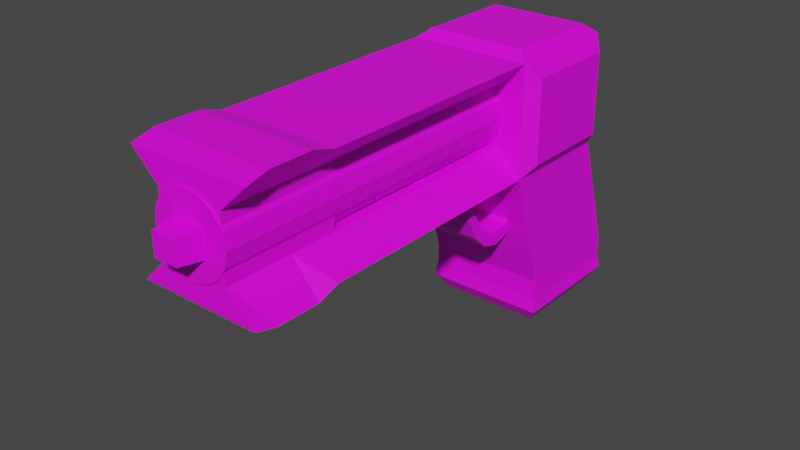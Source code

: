 # Source: SeedGun.blend  (saved by Blender 2.83.18; exported with 4.5.12 LTS)
import bpy
from mathutils import Matrix  # noqa: F401  (used for matrix-valued properties, if any)

bpy.ops.wm.read_factory_settings(use_empty=True)
scene = bpy.context.scene
scene.name = 'Scene'

# ---- collections
col_collection = bpy.data.collections.new('Collection'); scene.collection.children.link(col_collection)

# ---- images (referenced by path relative to the original .blend; pixels are not part of the script)
import os
ASSET_DIR = os.environ.get("B2B_ASSET_DIR", "")  # directory of the original .blend (textures are referenced by path, not embedded)
HERE = os.path.dirname(os.path.abspath(__file__))  # packed textures are extracted next to this script under _unpacked/

def load_image(name, relpath, width, height, colorspace="sRGB"):
    """Load a texture the original file referenced (path relative to the .blend, or extracted next to this script)."""
    p = next((c for c in (os.path.join(HERE, relpath), os.path.join(ASSET_DIR, relpath)) if relpath and os.path.exists(c)), "")
    if p:
        img = bpy.data.images.load(p, check_existing=True)
        img.name = name
    else:  # same state as the original file: an image datablock whose file is absent (Cycles renders it pink)
        img = bpy.data.images.new(name, width, height)
        img.source = "FILE"
        img.filepath = "//" + (relpath or name)
    img.colorspace_settings.name = colorspace
    return img
img_moregradients_png = load_image('MoreGradients.png', 'MoreGradients.png', 1024, 1024, 'sRGB')

# ---- materials (node trees are filled in below, after node groups)
mat_material_009 = bpy.data.materials.new('Material.009')
mat_material_009.use_transparent_shadow = False
mat_material_001 = bpy.data.materials.new('Material.001')
mat_material_001.use_transparent_shadow = False
mat_material_010 = bpy.data.materials.new('Material.010')
mat_material_010.use_transparent_shadow = False
mat_material_011 = bpy.data.materials.new('Material.011')
mat_material_011.use_transparent_shadow = False

# ---- material node trees
mat_material_009.use_nodes = True; mat_material_009.node_tree.nodes.clear()
_N = mat_material_009.node_tree.nodes; _L = mat_material_009.node_tree.links
n0 = _N.new('ShaderNodeBsdfPrincipled'); n0.name = 'Principled BSDF'; n0.location = (10, 300)
n0.distribution = 'GGX'
n0.subsurface_method = 'BURLEY'
n0.inputs[3].default_value = 1.45
n0.inputs[27].default_value = (0.0, 0.0, 0.0, 1.0)
n0.inputs[28].default_value = 1.0
n1 = _N.new('ShaderNodeOutputMaterial'); n1.name = 'Material Output'; n1.location = (300, 300)
n2 = _N.new('ShaderNodeTexImage'); n2.name = 'Image Texture'; n2.location = (-280, 280)
n2.image = img_moregradients_png
_L.new(n0.outputs[0], n1.inputs[0])
_L.new(n2.outputs[0], n0.inputs[0])
n1.is_active_output = True
mat_material_001.use_nodes = True; mat_material_001.node_tree.nodes.clear()
_N = mat_material_001.node_tree.nodes; _L = mat_material_001.node_tree.links
n0 = _N.new('ShaderNodeBsdfPrincipled'); n0.name = 'Principled BSDF'; n0.location = (10, 300)
n0.distribution = 'GGX'
n0.subsurface_method = 'BURLEY'
n0.inputs[3].default_value = 1.45
n0.inputs[27].default_value = (0.0, 0.0, 0.0, 1.0)
n0.inputs[28].default_value = 1.0
n1 = _N.new('ShaderNodeOutputMaterial'); n1.name = 'Material Output'; n1.location = (300, 300)
n2 = _N.new('ShaderNodeTexImage'); n2.name = 'Image Texture'; n2.location = (-280, 280)
n2.image = img_moregradients_png
_L.new(n0.outputs[0], n1.inputs[0])
_L.new(n2.outputs[0], n0.inputs[0])
n1.is_active_output = True
mat_material_010.use_nodes = True; mat_material_010.node_tree.nodes.clear()
_N = mat_material_010.node_tree.nodes; _L = mat_material_010.node_tree.links
n0 = _N.new('ShaderNodeBsdfPrincipled'); n0.name = 'Principled BSDF'; n0.location = (10, 300)
n0.distribution = 'GGX'
n0.subsurface_method = 'BURLEY'
n0.inputs[3].default_value = 1.45
n0.inputs[27].default_value = (0.0, 0.0, 0.0, 1.0)
n0.inputs[28].default_value = 1.0
n1 = _N.new('ShaderNodeOutputMaterial'); n1.name = 'Material Output'; n1.location = (300, 300)
n2 = _N.new('ShaderNodeTexImage'); n2.name = 'Image Texture'; n2.location = (-280, 280)
n2.image = img_moregradients_png
_L.new(n0.outputs[0], n1.inputs[0])
_L.new(n2.outputs[0], n0.inputs[0])
n1.is_active_output = True
mat_material_011.use_nodes = True; mat_material_011.node_tree.nodes.clear()
_N = mat_material_011.node_tree.nodes; _L = mat_material_011.node_tree.links
n0 = _N.new('ShaderNodeBsdfPrincipled'); n0.name = 'Principled BSDF'; n0.location = (10, 300)
n0.distribution = 'GGX'
n0.subsurface_method = 'BURLEY'
n0.inputs[3].default_value = 1.45
n0.inputs[27].default_value = (0.0, 0.0, 0.0, 1.0)
n0.inputs[28].default_value = 1.0
n1 = _N.new('ShaderNodeOutputMaterial'); n1.name = 'Material Output'; n1.location = (300, 300)
n2 = _N.new('ShaderNodeTexImage'); n2.name = 'Image Texture'; n2.location = (-280, 280)
n2.image = img_moregradients_png
_L.new(n0.outputs[0], n1.inputs[0])
_L.new(n2.outputs[0], n0.inputs[0])
n1.is_active_output = True

# ---- world
world_world = bpy.data.worlds.new('World'); scene.world = world_world
world_world.use_nodes = True; world_world.node_tree.nodes.clear()
_N = world_world.node_tree.nodes; _L = world_world.node_tree.links
n0 = _N.new('ShaderNodeOutputWorld'); n0.name = 'World Output'; n0.location = (300, 300)
n1 = _N.new('ShaderNodeBackground'); n1.name = 'Background'; n1.location = (10, 300)
n1.inputs[0].default_value = (0.05088, 0.05088, 0.05088, 1.0)
_L.new(n1.outputs[0], n0.inputs[0])
n0.is_active_output = True
world_world.color = (0.05088, 0.05088, 0.05088)
world_world.use_sun_shadow = False
world_world.sun_shadow_jitter_overblur = 0.0

# ---- meshes
me_cylinder_008 = bpy.data.meshes.new('Cylinder.008')
me_cylinder_008.from_pydata([(0.2121, -0.2121, -0.075), (0.2121, -0.2121, 0.075), (0.1148, -0.2772, -0.075), (0.1148, -0.2772, 0.075), (4.53e-08, -0.3, -0.075), (4.53e-08, -0.3, 0.075), (-0.1148, -0.2772, -0.075), (-0.1148, -0.2772, 0.075), (-0.2121, -0.2121, -0.075), (-0.2121, -0.2121, 0.075), (-0.2772, -0.1148, -0.075), (-0.2772, -0.1148, 0.075), (-0.3, 3.577e-09, -0.075), (-0.3, 3.577e-09, 0.075), (-0.2772, 0.1148, -0.075), (-0.2772, 0.1148, 0.075), (0.0939, 0.1565, 0.0), (0.1706, -0.1706, -0.075), (0.1706, -0.1706, 0.075), (0.09234, -0.2229, -0.075), (0.09234, -0.2229, 0.075), (3.644e-08, -0.2413, -0.075), (3.644e-08, -0.2413, 0.075), (-0.09234, -0.2229, -0.075), (-0.09234, -0.2229, 0.075), (-0.1706, -0.1706, -0.075), (-0.1706, -0.1706, 0.075), (-0.2229, -0.09234, -0.075), (-0.2229, -0.09234, 0.075), (-0.2413, 2.236e-09, -0.075), (-0.2413, 3.519e-09, 0.075), (-0.2229, 0.09234, -0.075), (-0.2229, 0.09234, 0.075), (0.2591, -0.6258, -0.1264), (0.2629, -0.5324, -0.1264), (1.044, -0.6258, -0.1264), (1.048, -0.5324, -0.1264), (0.2591, -0.6258, 0.1195), (0.2629, -0.5324, 0.1195), (1.044, -0.6258, 0.1195), (1.048, -0.5324, 0.1195), (0.2427, -0.6904, -0.1316), (1.061, -0.6904, -0.1316), (0.2427, -0.6904, 0.1246), (1.061, -0.6904, 0.1246), (0.3148, -0.7657, -0.109), (0.9885, -0.7657, -0.109), (0.3148, -0.7657, 0.102), (0.9885, -0.7657, 0.102), (0.004594, 0.038, -0.1264), (0.7898, 0.038, -0.1264), (0.004594, 0.038, 0.1195), (0.7898, 0.038, 0.1195), (0.004594, 0.5519, -0.1264), (0.7898, 0.5519, -0.1264), (0.004594, 0.5519, 0.1195), (0.7898, 0.5519, 0.1195), (0.8809, 0.1178, -0.08825), (0.8809, 0.1178, 0.08133), (0.8809, 0.4721, -0.08825), (0.8809, 0.4721, 0.08133), (0.07491, 0.5922, -0.1044), (0.7194, 0.5922, -0.1044), (0.07491, 0.5922, 0.09748), (0.7194, 0.5922, 0.09748), (0.004594, 0.1543, -0.07079), (0.004594, 0.1543, 0.06386), (0.004594, 0.4356, -0.07079), (0.004594, 0.4356, 0.06386), (0.004594, 0.5519, -0.1264), (0.004594, 0.5519, 0.1195), (0.004594, 0.4356, -0.07079), (0.004594, 0.4356, 0.06386), (-1.401, 0.038, -0.1264), (-1.401, 0.038, 0.1195), (-1.401, 0.1543, -0.07079), (-1.401, 0.1543, 0.06386), (-1.401, 0.5519, -0.1264), (-1.401, 0.5519, 0.1195), (-1.401, 0.4356, -0.07079), (-1.401, 0.4356, 0.06386), (-1.401, 0.1543, -0.07079), (-1.401, 0.1543, 0.06386), (-1.401, 0.4356, -0.07079), (-1.401, 0.4356, 0.06386), (-1.401, 0.1543, -0.07079), (-1.401, 0.1543, 0.06386), (-1.401, 0.4356, -0.07079), (-1.401, 0.4356, 0.06386), (-1.401, 0.1543, -0.07079), (-1.401, 0.1543, 0.06386), (-1.401, 0.4356, -0.07079), (-1.401, 0.4356, 0.06386), (-1.575, 0.038, -0.1264), (-1.575, 0.038, 0.1195), (-1.575, 0.1543, -0.07079), (-1.575, 0.1543, 0.06386), (-1.575, 0.5519, -0.1264), (-1.575, 0.5519, 0.1195), (-1.575, 0.4356, -0.07079), (-1.575, 0.4356, 0.06386), (-1.575, 0.1543, -0.07079), (-1.575, 0.1543, 0.06386), (-1.575, 0.4356, -0.07079), (-1.575, 0.4356, 0.06386), (-1.575, 0.1543, -0.07079), (-1.575, 0.1543, 0.06386), (-1.575, 0.4356, -0.07079), (-1.575, 0.4356, 0.06386), (-1.575, 0.1543, -0.07079), (-1.575, 0.1543, 0.06386), (-1.575, 0.4356, -0.07079), (-1.575, 0.4356, 0.06386), (-1.716, 0.003022, -0.1264), (-1.716, 0.003022, 0.1195), (-1.716, 0.1543, -0.07079), (-1.716, 0.1543, 0.06386), (-1.716, 0.5815, -0.1264), (-1.716, 0.5815, 0.1195), (-1.716, 0.4356, -0.07079), (-1.716, 0.4356, 0.06386), (-1.716, 0.1543, -0.07079), (-1.716, 0.1543, 0.06386), (-1.716, 0.4356, -0.07079), (-1.716, 0.4356, 0.06386), (-1.716, 0.1543, -0.07079), (-1.716, 0.1543, 0.06386), (-1.716, 0.4356, -0.07079), (-1.716, 0.4356, 0.06386), (-1.716, 0.1543, -0.07079), (-1.716, 0.1543, 0.06386), (-1.716, 0.4356, -0.07079), (-1.716, 0.4356, 0.06386), (-1.997, 0.003022, -0.1264), (-1.997, 0.003022, 0.1195), (-1.997, 0.1543, -0.07079), (-1.997, 0.1543, 0.06386), (-1.997, 0.5815, -0.1264), (-1.997, 0.5815, 0.1195), (-1.997, 0.4356, -0.07079), (-1.997, 0.4356, 0.06386), (-1.997, 0.1543, -0.07079), (-1.997, 0.1543, 0.06386), (-1.997, 0.4356, -0.07079), (-1.997, 0.4356, 0.06386), (-1.997, 0.1543, -0.07079), (-1.997, 0.1543, 0.06386), (-1.997, 0.4356, -0.07079), (-1.997, 0.4356, 0.06386), (-1.997, 0.1543, -0.07079), (-1.997, 0.1543, 0.06386), (-1.997, 0.4356, -0.07079), (-1.997, 0.4356, 0.06386), (-2.145, 0.02993, -0.1264), (-2.145, 0.02993, 0.1195), (-2.145, 0.1543, -0.07079), (-2.145, 0.1543, 0.06386), (-2.145, 0.5546, -0.1264), (-2.145, 0.5546, 0.1195), (-2.145, 0.4356, -0.07079), (-2.145, 0.4356, 0.06386), (-2.145, 0.1543, -0.07079), (-2.145, 0.1543, 0.06386), (-2.145, 0.4356, -0.07079), (-2.145, 0.4356, 0.06386), (-2.145, 0.1543, -0.07079), (-2.145, 0.1543, 0.06386), (-2.145, 0.4356, -0.07079), (-2.145, 0.4356, 0.06386), (-2.145, 0.1543, -0.07079), (-2.145, 0.1543, 0.06386), (-2.145, 0.4356, -0.07079), (-2.145, 0.4356, 0.06386), (-2.145, 0.3587, 0.02705), (-2.145, 0.3587, -0.03398), (-2.145, 0.2312, 0.02705), (-2.145, 0.2312, -0.03398), (-2.145, 0.3587, 0.02705), (-2.145, 0.3587, -0.03398), (-2.145, 0.2312, 0.02705), (-2.145, 0.2312, -0.03398), (-2.145, 0.3587, 0.02705), (-2.145, 0.3587, -0.03398), (-2.145, 0.2312, 0.02705), (-2.145, 0.2312, -0.03398), (-2.145, 0.3587, 0.02705), (-2.145, 0.3587, -0.03398), (-2.145, 0.2312, 0.02705), (-2.145, 0.2312, -0.03398), (0.2211, 0.3587, 0.02705), (0.2211, 0.3587, -0.03398), (0.2211, 0.2312, 0.02705), (0.2211, 0.2312, -0.03398), (0.2211, 0.3587, 0.02705), (0.2211, 0.3587, -0.03398), (0.2211, 0.2312, 0.02705), (0.2211, 0.2312, -0.03398), (0.2211, 0.3587, 0.02705), (0.2211, 0.3587, -0.03398), (0.2211, 0.2312, 0.02705), (0.2211, 0.2312, -0.03398), (0.2211, 0.3587, 0.02705), (0.2211, 0.3587, -0.03398), (0.2211, 0.2312, 0.02705), (0.2211, 0.2312, -0.03398), (-2.145, 0.3587, 0.02705), (-2.145, 0.3587, -0.03398), (-2.145, 0.2312, 0.02705), (-2.145, 0.2312, -0.03398), (-2.145, 0.3587, 0.02705), (-2.145, 0.3587, -0.03398), (-2.145, 0.2312, 0.02705), (-2.145, 0.2312, -0.03398), (-2.145, 0.3587, 0.02705), (-2.145, 0.3587, -0.03398), (-2.145, 0.2312, 0.02705), (-2.145, 0.2312, -0.03398), (-2.145, 0.3587, 0.02705), (-2.145, 0.3587, -0.03398), (-2.145, 0.2312, 0.02705), (-2.145, 0.2312, -0.03398), (-2.145, 0.3587, 0.02705), (-2.145, 0.3587, -0.03398), (-2.145, 0.2312, 0.02705), (-2.145, 0.2312, -0.03398), (-2.145, 0.3587, 0.02705), (-2.145, 0.3587, -0.03398), (-2.145, 0.2312, 0.02705), (-2.145, 0.2312, -0.03398), (-2.145, 0.3587, 0.02705), (-2.145, 0.3587, -0.03398), (-2.145, 0.2312, 0.02705), (-2.145, 0.2312, -0.03398), (-2.145, 0.3587, 0.02705), (-2.145, 0.3587, -0.03398), (-2.145, 0.2312, 0.02705), (-2.145, 0.2312, -0.03398), (-2.312, 0.3457, 0.02083), (-2.312, 0.3457, -0.02775), (-2.312, 0.2442, 0.02083), (-2.312, 0.2442, -0.02775), (-2.312, 0.3457, 0.02083), (-2.312, 0.3457, -0.02775), (-2.312, 0.2442, 0.02083), (-2.312, 0.2442, -0.02775), (-2.312, 0.3457, 0.02083), (-2.312, 0.3457, -0.02775), (-2.312, 0.2442, 0.02083), (-2.312, 0.2442, -0.02775), (-2.312, 0.3457, 0.02083), (-2.312, 0.3457, -0.02775), (-2.312, 0.2442, 0.02083), (-2.312, 0.2442, -0.02775), (0.08045, 0.1035, -0.1492), (0.7139, 0.1035, -0.1492), (0.7139, 0.1035, 0.1423), (0.08045, 0.1035, 0.1423), (0.08045, 0.4864, -0.1492), (0.7139, 0.4864, -0.1492), (0.7139, 0.4864, 0.1423), (0.08045, 0.4864, 0.1423), (0.01283, 0.03345, 0.008628), (0.0663, -0.005994, 0.008628), (-0.09368, -0.1178, 0.0004172), (-0.05267, -0.148, 0.0004172), (0.01283, 0.03345, -0.01555), (0.0663, -0.005994, -0.01555), (-0.09368, -0.1178, -0.01813), (-0.05267, -0.148, -0.01813), (-0.127, -0.1348, -0.001679), (-0.09552, -0.158, -0.001679), (-0.127, -0.1348, -0.0159), (-0.09552, -0.158, -0.0159), (0.1785, 0.4765, -0.003462), (-2.158, 0.4765, -0.003462), (0.1785, 0.463, 0.0265), (-2.158, 0.463, 0.0265), (0.1785, 0.4246, 0.05191), (-2.158, 0.4246, 0.05191), (0.1785, 0.3672, 0.06888), (-2.158, 0.3672, 0.06888), (0.1785, 0.2994, 0.07484), (-2.158, 0.2994, 0.07484), (0.1785, 0.2316, 0.06888), (-2.158, 0.2316, 0.06888), (0.1785, 0.1742, 0.05191), (-2.158, 0.1742, 0.05191), (0.1785, 0.1358, 0.0265), (-2.158, 0.1358, 0.0265), (0.1785, 0.1223, -0.003462), (-2.158, 0.1223, -0.003462), (0.1785, 0.1358, -0.03343), (-2.158, 0.1358, -0.03343), (0.1785, 0.1742, -0.05883), (-2.158, 0.1742, -0.05883), (0.1785, 0.2316, -0.07581), (-2.158, 0.2316, -0.07581), (0.1785, 0.2994, -0.08177), (-2.158, 0.2994, -0.08177), (0.1785, 0.3672, -0.07581), (-2.158, 0.3672, -0.07581), (0.1785, 0.4246, -0.05883), (-2.158, 0.4246, -0.05883), (0.1785, 0.463, -0.03343), (-2.158, 0.463, -0.03343)], [], [(16, 0, 1), (0, 2, 3, 1), (2, 4, 5, 3), (4, 6, 7, 5), (6, 8, 9, 7), (8, 10, 11, 9), (10, 12, 13, 11), (12, 14, 15, 13), (14, 16, 15), (16, 18, 17), (17, 18, 20, 19), (19, 20, 22, 21), (21, 22, 24, 23), (23, 24, 26, 25), (25, 26, 28, 27), (27, 28, 30, 29), (29, 30, 32, 31), (31, 32, 16), (16, 1, 18), (1, 3, 5, 7, 9, 26, 24, 22, 20, 18), (9, 11, 13, 15, 16, 32, 30, 28, 26), (10, 8, 25, 27, 29, 31, 16, 14, 12), (2, 0, 17, 19, 21, 23, 25, 8, 6, 4), (16, 17, 0), (33, 34, 36, 35), (35, 36, 40, 39), (39, 40, 38, 37), (37, 38, 34, 33), (35, 39, 44, 42), (38, 40, 52, 51), (43, 41, 45, 47), (33, 35, 42, 41), (39, 37, 43, 44), (37, 33, 41, 43), (46, 48, 47, 45), (42, 44, 48, 46), (44, 43, 47, 48), (41, 42, 46, 45), (55, 51, 256, 260), (36, 34, 49, 50), (34, 38, 51, 49), (40, 36, 50, 52), (54, 53, 61, 62), (54, 50, 254, 258), (51, 55, 68, 66), (50, 54, 59, 57), (58, 57, 59, 60), (54, 56, 60, 59), (52, 50, 57, 58), (56, 52, 58, 60), (64, 62, 61, 63), (53, 55, 63, 61), (56, 54, 62, 64), (55, 56, 64, 63), (65, 66, 68, 67), (55, 53, 69, 70), (65, 49, 73, 75), (53, 49, 65, 67), (71, 72, 80, 79), (67, 68, 72, 71), (53, 67, 71, 69), (68, 55, 70, 72), (76, 80, 100, 96), (73, 74, 94, 93), (51, 66, 76, 74), (72, 70, 78, 80), (70, 69, 77, 78), (49, 51, 74, 73), (69, 71, 79, 77), (66, 65, 75, 76), (75, 85, 105, 95), (77, 79, 99, 97), (84, 92, 112, 104), (100, 98, 118, 120), (102, 96, 116, 122), (103, 111, 131, 123), (95, 101, 121, 115), (102, 110, 130, 122), (76, 86, 106, 96), (81, 82, 102, 101), (79, 75, 95, 99), (79, 87, 107, 99), (74, 76, 96, 94), (84, 83, 103, 104), (80, 88, 108, 100), (75, 73, 93, 95), (80, 84, 104, 100), (81, 89, 109, 101), (78, 77, 97, 98), (83, 79, 99, 103), (82, 90, 110, 102), (75, 81, 101, 95), (83, 91, 111, 103), (80, 78, 98, 100), (82, 76, 96, 102), (124, 132, 152, 144), (120, 118, 138, 140), (122, 116, 136, 142), (123, 131, 151, 143), (115, 121, 141, 135), (104, 112, 132, 124), (95, 105, 125, 115), (97, 99, 119, 117), (96, 100, 120, 116), (93, 94, 114, 113), (96, 106, 126, 116), (101, 102, 122, 121), (99, 95, 115, 119), (99, 107, 127, 119), (104, 103, 123, 124), (94, 96, 116, 114), (100, 108, 128, 120), (100, 104, 124, 120), (95, 93, 113, 115), (101, 109, 129, 121), (103, 99, 119, 123), (98, 97, 117, 118), (141, 142, 162, 161), (136, 146, 166, 156), (133, 134, 154, 153), (136, 140, 160, 156), (137, 139, 159, 157), (115, 125, 145, 135), (117, 119, 139, 137), (116, 120, 140, 136), (113, 114, 134, 133), (116, 126, 146, 136), (121, 122, 142, 141), (119, 115, 135, 139), (119, 127, 147, 139), (124, 123, 143, 144), (114, 116, 136, 134), (120, 128, 148, 140), (120, 124, 144, 140), (115, 113, 133, 135), (121, 129, 149, 141), (123, 119, 139, 143), (118, 117, 137, 138), (122, 130, 150, 142), (153, 154, 156, 155), (158, 157, 159, 160), (161, 169, 185, 177), (160, 164, 180, 176), (160, 168, 184, 176), (139, 135, 155, 159), (139, 147, 167, 159), (144, 143, 163, 164), (134, 136, 156, 154), (140, 148, 168, 160), (140, 144, 164, 160), (135, 133, 153, 155), (141, 149, 169, 161), (143, 139, 159, 163), (138, 137, 157, 158), (142, 150, 170, 162), (135, 141, 161, 155), (143, 151, 171, 163), (142, 136, 156, 162), (140, 138, 158, 160), (144, 152, 172, 164), (135, 145, 165, 155), (178, 186, 202, 194), (179, 175, 191, 195), (177, 185, 201, 193), (163, 159, 175, 179), (162, 170, 186, 178), (155, 161, 177, 173), (163, 171, 187, 179), (162, 156, 174, 178), (164, 172, 188, 180), (155, 165, 181, 173), (156, 166, 182, 174), (159, 167, 183, 175), (191, 192, 196, 195), (190, 189, 193, 194), (192, 191, 189, 190), (173, 177, 193, 189), (179, 187, 203, 195), (178, 174, 190, 194), (180, 188, 204, 196), (173, 181, 197, 189), (174, 176, 192, 190), (174, 182, 198, 190), (177, 178, 194, 193), (175, 173, 189, 191), (175, 183, 199, 191), (180, 179, 195, 196), (176, 184, 200, 192), (176, 180, 196, 192), (185, 177, 209, 217), (175, 179, 211, 207), (186, 178, 210, 218), (177, 173, 205, 209), (187, 179, 211, 219), (174, 178, 210, 206), (188, 180, 212, 220), (181, 173, 205, 213), (176, 174, 206, 208), (182, 174, 206, 214), (178, 177, 209, 210), (173, 175, 207, 205), (183, 175, 207, 215), (179, 180, 212, 211), (184, 176, 208, 216), (180, 176, 208, 212), (206, 210, 226, 222), (220, 212, 228, 236), (213, 205, 221, 229), (208, 206, 222, 224), (214, 206, 222, 230), (210, 209, 225, 226), (205, 207, 223, 221), (215, 207, 223, 231), (211, 212, 228, 227), (216, 208, 224, 232), (212, 208, 224, 228), (217, 209, 225, 233), (207, 211, 227, 223), (218, 210, 226, 234), (209, 205, 221, 225), (219, 211, 227, 235), (233, 225, 241, 249), (223, 227, 243, 239), (234, 226, 242, 250), (225, 221, 237, 241), (235, 227, 243, 251), (222, 226, 242, 238), (236, 228, 244, 252), (229, 221, 237, 245), (224, 222, 238, 240), (230, 222, 238, 246), (226, 225, 241, 242), (221, 223, 239, 237), (231, 223, 239, 247), (227, 228, 244, 243), (232, 224, 240, 248), (228, 224, 240, 244), (161, 162, 164, 163), (81, 83, 84, 82), (241, 243, 244, 242), (256, 255, 259, 260), (254, 253, 257, 258), (51, 52, 255, 256), (50, 49, 253, 254), (49, 53, 257, 253), (52, 56, 259, 255), (56, 55, 260, 259), (53, 54, 258, 257), (261, 262, 264, 263), (268, 267, 271, 272), (267, 268, 266, 265), (265, 266, 262, 261), (263, 267, 265, 261), (268, 264, 262, 266), (269, 270, 272, 271), (267, 263, 269, 271), (264, 268, 272, 270), (263, 264, 270, 269), (273, 274, 276, 275), (275, 276, 278, 277), (277, 278, 280, 279), (279, 280, 282, 281), (281, 282, 284, 283), (283, 284, 286, 285), (285, 286, 288, 287), (287, 288, 290, 289), (289, 290, 292, 291), (291, 292, 294, 293), (293, 294, 296, 295), (295, 296, 298, 297), (297, 298, 300, 299), (299, 300, 302, 301), (276, 274, 304, 302, 300, 298, 296, 294, 292, 290, 288, 286, 284, 282, 280, 278), (301, 302, 304, 303), (303, 304, 274, 273), (273, 275, 277, 279, 281, 283, 285, 287, 289, 291, 293, 295, 297, 299, 301, 303)])
me_cylinder_008.polygons.foreach_set('material_index', [0, 0, 0, 0, 0, 0, 0, 0, 0, 0, 0, 0, 0, 0, 0, 0, 0, 0, 0, 0, 0, 0, 0, 0, 1, 1, 1, 1, 1, 1, 1, 1, 1, 1, 1, 1, 1, 1, 1, 1, 1, 1, 1, 1, 1, 1, 1, 1, 1, 1, 1, 1, 1, 1, 1, 1, 1, 1, 1, 1, 1, 1, 1, 1, 1, 1, 1, 1, 1, 1, 1, 1, 1, 1, 1, 1, 1, 1, 1, 1, 1, 1, 1, 1, 1, 1, 1, 1, 1, 1, 1, 1, 1, 1, 1, 1, 1, 1, 1, 1, 1, 1, 1, 1, 1, 1, 1, 1, 1, 1, 1, 1, 1, 1, 1, 1, 1, 1, 1, 1, 1, 1, 1, 1, 1, 1, 1, 1, 1, 1, 1, 1, 1, 1, 1, 1, 1, 1, 1, 1, 1, 1, 1, 1, 1, 1, 1, 1, 1, 1, 1, 1, 1, 1, 1, 1, 1, 1, 1, 1, 1, 1, 1, 1, 1, 1, 1, 1, 1, 1, 1, 1, 1, 1, 1, 1, 1, 1, 1, 1, 1, 1, 1, 1, 1, 1, 1, 1, 1, 1, 1, 1, 1, 1, 1, 1, 1, 1, 1, 1, 1, 1, 1, 1, 1, 1, 1, 1, 1, 1, 1, 1, 1, 1, 1, 1, 1, 1, 1, 1, 1, 1, 1, 1, 1, 1, 1, 1, 1, 1, 1, 1, 1, 1, 1, 1, 1, 1, 1, 1, 1, 1, 1, 1, 1, 1, 1, 1, 2, 2, 2, 2, 2, 2, 2, 2, 2, 2, 3, 3, 3, 3, 3, 3, 3, 3, 3, 3, 3, 3, 3, 3, 3, 3, 3, 3])
_uv = me_cylinder_008.uv_layers.new(name='UVMap')
_uv.uv.foreach_set('vector', [0.9023, 0.1588, 0.9685, 0.1603, 0.9685, 0.1603, 0.9685, 0.1603, 0.9771, 0.133, 0.9771, 0.133, 0.9685, 0.1603, 0.9771, 0.133, 0.978, 0.1045, 0.978, 0.1045, 0.9771, 0.133, 0.978, 0.1045, 0.9711, 0.07929, 0.9711, 0.07929, 0.978, 0.1045, 0.9711, 0.07929, 0.9575, 0.06115, 0.9575, 0.06115, 0.9711, 0.07929, 0.9575, 0.06115, 0.9391, 0.05284, 0.9391, 0.05284, 0.9575, 0.06115, 0.9391, 0.05284, 0.9188, 0.05564, 0.9188, 0.05564, 0.9391, 0.05284, 0.9188, 0.05564, 0.8998, 0.06911, 0.8998, 0.06911, 0.9188, 0.05564, 0.8998, 0.06911, 0.9023, 0.1588, 0.8998, 0.06911, 0.9023, 0.1588, 0.9603, 0.1536, 0.9603, 0.1536, 0.9603, 0.1536, 0.9603, 0.1536, 0.9673, 0.1315, 0.9673, 0.1315, 0.9673, 0.1315, 0.9673, 0.1315, 0.968, 0.1087, 0.968, 0.1087, 0.968, 0.1087, 0.968, 0.1087, 0.9624, 0.08838, 0.9624, 0.08838, 0.9624, 0.08838, 0.9624, 0.08838, 0.9514, 0.07379, 0.9514, 0.07379, 0.9514, 0.07379, 0.9514, 0.07379, 0.9367, 0.06711, 0.9367, 0.06711, 0.9367, 0.06711, 0.9367, 0.06711, 0.9204, 0.06936, 0.9204, 0.06936, 0.9204, 0.06936, 0.9204, 0.06936, 0.905, 0.08019, 0.905, 0.08019, 0.905, 0.08019, 0.905, 0.08019, 0.9023, 0.1588, 0.9023, 0.1588, 0.9685, 0.1603, 0.9603, 0.1536, 0.9685, 0.1603, 0.9771, 0.133, 0.978, 0.1045, 0.9711, 0.07929, 0.9575, 0.06115, 0.9514, 0.07379, 0.9624, 0.08838, 0.968, 0.1087, 0.9673, 0.1315, 0.9603, 0.1536, 0.9575, 0.06115, 0.9391, 0.05284, 0.9188, 0.05564, 0.8998, 0.06911, 0.9023, 0.1588, 0.905, 0.08019, 0.9204, 0.06936, 0.9367, 0.06711, 0.9514, 0.07379, 0.9391, 0.05284, 0.9575, 0.06115, 0.9514, 0.07379, 0.9367, 0.06711, 0.9204, 0.06936, 0.905, 0.08019, 0.9023, 0.1588, 0.8998, 0.06911, 0.9188, 0.05564, 0.9771, 0.133, 0.9685, 0.1603, 0.9603, 0.1536, 0.9673, 0.1315, 0.968, 0.1087, 0.9624, 0.08838, 0.9514, 0.07379, 0.9575, 0.06115, 0.9711, 0.07929, 0.978, 0.1045, 0.9023, 0.1588, 0.9603, 0.1536, 0.9685, 0.1603, 0.9106, 0.1021, 0.9111, 0.126, 0.9853, 0.1233, 0.9847, 0.09937, 0.9847, 0.09937, 0.9853, 0.1233, 0.9853, 0.1233, 0.9847, 0.09937, 0.9847, 0.09937, 0.9853, 0.1233, 0.9111, 0.126, 0.9106, 0.1021, 0.9106, 0.1021, 0.9111, 0.126, 0.9111, 0.126, 0.9106, 0.1021, 0.9847, 0.09937, 0.9847, 0.09937, 0.9861, 0.08274, 0.9861, 0.08274, 0.9111, 0.126, 0.9853, 0.1233, 0.9623, 0.2707, 0.8882, 0.2733, 0.9088, 0.08553, 0.9088, 0.08553, 0.9155, 0.06595, 0.9155, 0.06595, 0.9106, 0.1021, 0.9847, 0.09937, 0.9861, 0.08274, 0.9088, 0.08553, 0.9847, 0.09937, 0.9106, 0.1021, 0.9088, 0.08553, 0.9861, 0.08274, 0.9106, 0.1021, 0.9106, 0.1021, 0.9088, 0.08553, 0.9088, 0.08553, 0.9791, 0.06365, 0.9791, 0.06365, 0.9155, 0.06595, 0.9155, 0.06595, 0.9861, 0.08274, 0.9861, 0.08274, 0.9791, 0.06365, 0.9791, 0.06365, 0.9861, 0.08274, 0.9088, 0.08553, 0.9155, 0.06595, 0.9791, 0.06365, 0.9088, 0.08553, 0.9861, 0.08274, 0.9791, 0.06365, 0.9155, 0.06595, 0.7914, 0.9579, 0.7884, 0.9579, 0.7888, 0.9573, 0.791, 0.9573, 0.9853, 0.1233, 0.9111, 0.126, 0.8882, 0.2733, 0.9623, 0.2707, 0.9111, 0.126, 0.9111, 0.126, 0.8882, 0.2733, 0.8882, 0.2733, 0.9853, 0.1233, 0.9853, 0.1233, 0.9623, 0.2707, 0.9623, 0.2707, 0.7914, 0.9515, 0.7914, 0.9579, 0.7917, 0.9573, 0.7916, 0.9521, 0.7914, 0.9515, 0.7883, 0.9516, 0.7887, 0.9522, 0.791, 0.9521, 0.8553, 0.963, 0.8584, 0.9629, 0.8577, 0.9629, 0.856, 0.963, 0.7883, 0.9516, 0.7914, 0.9515, 0.7909, 0.9508, 0.7888, 0.9508, 0.7061, 0.827, 0.7061, 0.827, 0.7082, 0.8269, 0.7082, 0.8269, 0.7914, 0.9515, 0.7914, 0.9515, 0.7909, 0.9508, 0.7909, 0.9508, 0.7883, 0.9516, 0.7883, 0.9516, 0.7888, 0.9508, 0.7888, 0.9508, 0.7914, 0.9515, 0.7883, 0.9516, 0.7888, 0.9508, 0.7909, 0.9508, 0.7089, 0.8282, 0.7089, 0.8282, 0.709, 0.8334, 0.709, 0.8334, 0.7914, 0.9579, 0.7914, 0.9579, 0.7917, 0.9573, 0.7917, 0.9573, 0.7914, 0.9515, 0.7914, 0.9515, 0.7916, 0.9521, 0.7916, 0.9521, 0.7914, 0.9579, 0.7914, 0.9515, 0.7916, 0.9521, 0.7917, 0.9573, 0.856, 0.963, 0.856, 0.963, 0.8577, 0.9629, 0.8577, 0.9629, 0.8584, 0.9629, 0.8584, 0.9629, 0.8584, 0.9629, 0.8584, 0.9629, 0.856, 0.963, 0.8553, 0.963, 0.8554, 0.9743, 0.8561, 0.9743, 0.8584, 0.9629, 0.8553, 0.963, 0.856, 0.963, 0.8577, 0.9629, 0.8577, 0.9629, 0.8577, 0.9629, 0.8577, 0.9743, 0.8577, 0.9743, 0.8577, 0.9629, 0.8577, 0.9629, 0.8577, 0.9629, 0.8577, 0.9629, 0.8584, 0.9629, 0.8577, 0.9629, 0.8577, 0.9629, 0.8584, 0.9629, 0.8577, 0.9629, 0.8584, 0.9629, 0.8584, 0.9629, 0.8577, 0.9629, 0.7013, 0.1132, 0.7127, 0.113, 0.7128, 0.1226, 0.7014, 0.1228, 0.8554, 0.9743, 0.8554, 0.9743, 0.8554, 0.9758, 0.8554, 0.9758, 0.8553, 0.963, 0.856, 0.963, 0.8561, 0.9743, 0.8554, 0.9743, 0.8577, 0.9629, 0.8584, 0.9629, 0.8584, 0.9743, 0.8577, 0.9743, 0.8584, 0.9629, 0.8584, 0.9629, 0.8584, 0.9743, 0.8584, 0.9743, 0.8553, 0.963, 0.8553, 0.963, 0.8554, 0.9743, 0.8554, 0.9743, 0.8584, 0.9629, 0.8577, 0.9629, 0.8577, 0.9743, 0.8584, 0.9743, 0.856, 0.963, 0.856, 0.963, 0.8561, 0.9743, 0.8561, 0.9743, 0.8561, 0.9743, 0.8561, 0.9743, 0.8561, 0.9758, 0.8561, 0.9758, 0.8584, 0.9743, 0.8577, 0.9743, 0.8577, 0.9757, 0.8584, 0.9757, 0.8577, 0.9743, 0.8577, 0.9743, 0.8577, 0.9757, 0.8577, 0.9757, 0.8577, 0.9757, 0.8584, 0.9757, 0.8586, 0.9768, 0.8577, 0.9769, 0.8561, 0.9758, 0.8561, 0.9758, 0.8561, 0.9769, 0.8561, 0.9769, 0.8577, 0.9757, 0.8577, 0.9757, 0.8577, 0.9769, 0.8577, 0.9769, 0.8561, 0.9758, 0.8561, 0.9758, 0.8561, 0.9769, 0.8561, 0.9769, 0.8561, 0.9758, 0.8561, 0.9758, 0.8561, 0.9769, 0.8561, 0.9769, 0.8561, 0.9743, 0.8561, 0.9743, 0.8561, 0.9758, 0.8561, 0.9758, 0.8561, 0.9743, 0.8561, 0.9743, 0.8561, 0.9758, 0.8561, 0.9758, 0.7127, 0.113, 0.7013, 0.1132, 0.7014, 0.1228, 0.7128, 0.1226, 0.8577, 0.9743, 0.8577, 0.9743, 0.8577, 0.9757, 0.8577, 0.9757, 0.8554, 0.9743, 0.8561, 0.9743, 0.8561, 0.9758, 0.8554, 0.9758, 0.8577, 0.9743, 0.8577, 0.9743, 0.8577, 0.9757, 0.8577, 0.9757, 0.8577, 0.9743, 0.8577, 0.9743, 0.8577, 0.9757, 0.8577, 0.9757, 0.8561, 0.9743, 0.8554, 0.9743, 0.8554, 0.9758, 0.8561, 0.9758, 0.8577, 0.9743, 0.8577, 0.9743, 0.8577, 0.9757, 0.8577, 0.9757, 0.8561, 0.9743, 0.8561, 0.9743, 0.8561, 0.9758, 0.8561, 0.9758, 0.8584, 0.9743, 0.8584, 0.9743, 0.8584, 0.9757, 0.8584, 0.9757, 0.8577, 0.9743, 0.8577, 0.9743, 0.8577, 0.9757, 0.8577, 0.9757, 0.8561, 0.9743, 0.8561, 0.9743, 0.8561, 0.9758, 0.8561, 0.9758, 0.8561, 0.9743, 0.8561, 0.9743, 0.8561, 0.9758, 0.8561, 0.9758, 0.8577, 0.9743, 0.8577, 0.9743, 0.8577, 0.9757, 0.8577, 0.9757, 0.8577, 0.9743, 0.8584, 0.9743, 0.8584, 0.9757, 0.8577, 0.9757, 0.8561, 0.9743, 0.8561, 0.9743, 0.8561, 0.9758, 0.8561, 0.9758, 0.8577, 0.9769, 0.8577, 0.9769, 0.8577, 0.9791, 0.8577, 0.9791, 0.8577, 0.9769, 0.8586, 0.9768, 0.8586, 0.9791, 0.8577, 0.9791, 0.8561, 0.9769, 0.8561, 0.9769, 0.8561, 0.9792, 0.8561, 0.9792, 0.8577, 0.9769, 0.8577, 0.9769, 0.8577, 0.9791, 0.8577, 0.9791, 0.8561, 0.9769, 0.8561, 0.9769, 0.8561, 0.9792, 0.8561, 0.9792, 0.8577, 0.9757, 0.8577, 0.9757, 0.8577, 0.9769, 0.8577, 0.9769, 0.8561, 0.9758, 0.8561, 0.9758, 0.8561, 0.9769, 0.8561, 0.9769, 0.8584, 0.9757, 0.8577, 0.9757, 0.8577, 0.9769, 0.8586, 0.9768, 0.7014, 0.1228, 0.7128, 0.1226, 0.7128, 0.1304, 0.7014, 0.1306, 0.8554, 0.9758, 0.8554, 0.9758, 0.8552, 0.9769, 0.8552, 0.9769, 0.8561, 0.9758, 0.8561, 0.9758, 0.8561, 0.9769, 0.8561, 0.9769, 0.8561, 0.9758, 0.8561, 0.9758, 0.8561, 0.9769, 0.8561, 0.9769, 0.7128, 0.1226, 0.7014, 0.1228, 0.7014, 0.1306, 0.7128, 0.1304, 0.8577, 0.9757, 0.8577, 0.9757, 0.8577, 0.9769, 0.8577, 0.9769, 0.8577, 0.9757, 0.8577, 0.9757, 0.8577, 0.9769, 0.8577, 0.9769, 0.8554, 0.9758, 0.8561, 0.9758, 0.8561, 0.9769, 0.8552, 0.9769, 0.8577, 0.9757, 0.8577, 0.9757, 0.8577, 0.9769, 0.8577, 0.9769, 0.8577, 0.9757, 0.8577, 0.9757, 0.8577, 0.9769, 0.8577, 0.9769, 0.8561, 0.9758, 0.8554, 0.9758, 0.8552, 0.9769, 0.8561, 0.9769, 0.8561, 0.9758, 0.8561, 0.9758, 0.8561, 0.9769, 0.8561, 0.9769, 0.8577, 0.9757, 0.8577, 0.9757, 0.8577, 0.9769, 0.8577, 0.9769, 0.8584, 0.9757, 0.8584, 0.9757, 0.8586, 0.9768, 0.8586, 0.9768, 0.8561, 0.9792, 0.8561, 0.9792, 0.8561, 0.9804, 0.8561, 0.9804, 0.8561, 0.9792, 0.8561, 0.9792, 0.8561, 0.9804, 0.8561, 0.9804, 0.8552, 0.9792, 0.8552, 0.9792, 0.8553, 0.9804, 0.8553, 0.9804, 0.7015, 0.1461, 0.7129, 0.1459, 0.7129, 0.1541, 0.7015, 0.1543, 0.8586, 0.9791, 0.8577, 0.9791, 0.8578, 0.9803, 0.8585, 0.9803, 0.8561, 0.9769, 0.8561, 0.9769, 0.8561, 0.9792, 0.8561, 0.9792, 0.8586, 0.9768, 0.8577, 0.9769, 0.8577, 0.9791, 0.8586, 0.9791, 0.7014, 0.1306, 0.7128, 0.1304, 0.7129, 0.1459, 0.7015, 0.1461, 0.8552, 0.9769, 0.8552, 0.9769, 0.8552, 0.9792, 0.8552, 0.9792, 0.8561, 0.9769, 0.8561, 0.9769, 0.8561, 0.9792, 0.8561, 0.9792, 0.8561, 0.9769, 0.8561, 0.9769, 0.8561, 0.9792, 0.8561, 0.9792, 0.7128, 0.1304, 0.7014, 0.1306, 0.7015, 0.1461, 0.7129, 0.1459, 0.8577, 0.9769, 0.8577, 0.9769, 0.8577, 0.9791, 0.8577, 0.9791, 0.8577, 0.9769, 0.8577, 0.9769, 0.8577, 0.9791, 0.8577, 0.9791, 0.8552, 0.9769, 0.8561, 0.9769, 0.8561, 0.9792, 0.8552, 0.9792, 0.8577, 0.9769, 0.8577, 0.9769, 0.8577, 0.9791, 0.8577, 0.9791, 0.8577, 0.9769, 0.8577, 0.9769, 0.8577, 0.9791, 0.8577, 0.9791, 0.8561, 0.9769, 0.8552, 0.9769, 0.8552, 0.9792, 0.8561, 0.9792, 0.8561, 0.9769, 0.8561, 0.9769, 0.8561, 0.9792, 0.8561, 0.9792, 0.8577, 0.9769, 0.8577, 0.9769, 0.8577, 0.9791, 0.8577, 0.9791, 0.8586, 0.9768, 0.8586, 0.9768, 0.8586, 0.9791, 0.8586, 0.9791, 0.8561, 0.9769, 0.8561, 0.9769, 0.8561, 0.9792, 0.8561, 0.9792, 0.8553, 0.9804, 0.8553, 0.9804, 0.8561, 0.9804, 0.8561, 0.9804, 0.8585, 0.9803, 0.8585, 0.9803, 0.8578, 0.9803, 0.8578, 0.9803, 0.8561, 0.9804, 0.8561, 0.9804, 0.8573, 0.9803, 0.8573, 0.9803, 0.8578, 0.9803, 0.8578, 0.9803, 0.8565, 0.9804, 0.8565, 0.9804, 0.8578, 0.9803, 0.8578, 0.9803, 0.8565, 0.9804, 0.8565, 0.9804, 0.7129, 0.1459, 0.7015, 0.1461, 0.7015, 0.1543, 0.7129, 0.1541, 0.8577, 0.9791, 0.8577, 0.9791, 0.8578, 0.9803, 0.8578, 0.9803, 0.8577, 0.9791, 0.8577, 0.9791, 0.8578, 0.9803, 0.8578, 0.9803, 0.8552, 0.9792, 0.8561, 0.9792, 0.8561, 0.9804, 0.8553, 0.9804, 0.8577, 0.9791, 0.8577, 0.9791, 0.8578, 0.9803, 0.8578, 0.9803, 0.8577, 0.9791, 0.8577, 0.9791, 0.8578, 0.9803, 0.8578, 0.9803, 0.8561, 0.9792, 0.8552, 0.9792, 0.8553, 0.9804, 0.8561, 0.9804, 0.8561, 0.9792, 0.8561, 0.9792, 0.8561, 0.9804, 0.8561, 0.9804, 0.8577, 0.9791, 0.8577, 0.9791, 0.8578, 0.9803, 0.8578, 0.9803, 0.8586, 0.9791, 0.8586, 0.9791, 0.8585, 0.9803, 0.8585, 0.9803, 0.8561, 0.9792, 0.8561, 0.9792, 0.8561, 0.9804, 0.8561, 0.9804, 0.8561, 0.9792, 0.8561, 0.9792, 0.8561, 0.9804, 0.8561, 0.9804, 0.8577, 0.9791, 0.8577, 0.9791, 0.8578, 0.9803, 0.8578, 0.9803, 0.8561, 0.9792, 0.8561, 0.9792, 0.8561, 0.9804, 0.8561, 0.9804, 0.8577, 0.9791, 0.8586, 0.9791, 0.8585, 0.9803, 0.8578, 0.9803, 0.8577, 0.9791, 0.8577, 0.9791, 0.8578, 0.9803, 0.8578, 0.9803, 0.8561, 0.9792, 0.8561, 0.9792, 0.8561, 0.9804, 0.8561, 0.9804, 0.9076, 0.9821, 0.9076, 0.9821, 0.9075, 0.9563, 0.9075, 0.9563, 0.9066, 0.9821, 0.9066, 0.9821, 0.9065, 0.9563, 0.9065, 0.9563, 0.9076, 0.9821, 0.9076, 0.9821, 0.9075, 0.9563, 0.9075, 0.9563, 0.8578, 0.9803, 0.8578, 0.9803, 0.8565, 0.9804, 0.8565, 0.9804, 0.8561, 0.9804, 0.8561, 0.9804, 0.8573, 0.9803, 0.8573, 0.9803, 0.8561, 0.9804, 0.8561, 0.9804, 0.8573, 0.9803, 0.8573, 0.9803, 0.8578, 0.9803, 0.8578, 0.9803, 0.8565, 0.9804, 0.8565, 0.9804, 0.8561, 0.9804, 0.8561, 0.9804, 0.8573, 0.9803, 0.8573, 0.9803, 0.8578, 0.9803, 0.8578, 0.9803, 0.8565, 0.9804, 0.8565, 0.9804, 0.8561, 0.9804, 0.8561, 0.9804, 0.8573, 0.9803, 0.8573, 0.9803, 0.8561, 0.9804, 0.8561, 0.9804, 0.8573, 0.9803, 0.8573, 0.9803, 0.8578, 0.9803, 0.8578, 0.9803, 0.8565, 0.9804, 0.8565, 0.9804, 0.8564, 0.9612, 0.8564, 0.9612, 0.8564, 0.9612, 0.8564, 0.9612, 0.8572, 0.9612, 0.8572, 0.9612, 0.8572, 0.9612, 0.8572, 0.9612, 0.8564, 0.9612, 0.8564, 0.9612, 0.8572, 0.9612, 0.8572, 0.9612, 0.9076, 0.9821, 0.9076, 0.9821, 0.9075, 0.9563, 0.9075, 0.9563, 0.9066, 0.9821, 0.9066, 0.9821, 0.9065, 0.9563, 0.9065, 0.9563, 0.9076, 0.9821, 0.9076, 0.9821, 0.9075, 0.9563, 0.9075, 0.9563, 0.9066, 0.9821, 0.9066, 0.9821, 0.9065, 0.9563, 0.9065, 0.9563, 0.9076, 0.9821, 0.9076, 0.9821, 0.9075, 0.9563, 0.9075, 0.9563, 0.552, 0.1529, 0.5516, 0.1628, 0.02844, 0.1616, 0.02881, 0.1517, 0.9076, 0.9821, 0.9076, 0.9821, 0.9075, 0.9563, 0.9075, 0.9563, 0.552, 0.1529, 0.552, 0.1529, 0.02881, 0.1517, 0.02881, 0.1517, 0.5516, 0.1628, 0.552, 0.1529, 0.02881, 0.1517, 0.02844, 0.1616, 0.9066, 0.9821, 0.9066, 0.9821, 0.9065, 0.9563, 0.9065, 0.9563, 0.5516, 0.1628, 0.5516, 0.1628, 0.02844, 0.1616, 0.02844, 0.1616, 0.9066, 0.9821, 0.9066, 0.9821, 0.9065, 0.9563, 0.9065, 0.9563, 0.9066, 0.9821, 0.9066, 0.9821, 0.9065, 0.9563, 0.9065, 0.9563, 0.8573, 0.9803, 0.8573, 0.9803, 0.8573, 0.9803, 0.8573, 0.9803, 0.8565, 0.9804, 0.8565, 0.9804, 0.8565, 0.9804, 0.8565, 0.9804, 0.8573, 0.9803, 0.8573, 0.9803, 0.8573, 0.9803, 0.8573, 0.9803, 0.8573, 0.9803, 0.8573, 0.9803, 0.8573, 0.9803, 0.8573, 0.9803, 0.8565, 0.9804, 0.8565, 0.9804, 0.8565, 0.9804, 0.8565, 0.9804, 0.8573, 0.9803, 0.8573, 0.9803, 0.8573, 0.9803, 0.8573, 0.9803, 0.8565, 0.9804, 0.8565, 0.9804, 0.8565, 0.9804, 0.8565, 0.9804, 0.8573, 0.9803, 0.8573, 0.9803, 0.8573, 0.9803, 0.8573, 0.9803, 0.8565, 0.9804, 0.8573, 0.9803, 0.8573, 0.9803, 0.8565, 0.9804, 0.8573, 0.9803, 0.8573, 0.9803, 0.8573, 0.9803, 0.8573, 0.9803, 0.8573, 0.9803, 0.8573, 0.9803, 0.8573, 0.9803, 0.8573, 0.9803, 0.8573, 0.9803, 0.8565, 0.9804, 0.8565, 0.9804, 0.8573, 0.9803, 0.8565, 0.9804, 0.8565, 0.9804, 0.8565, 0.9804, 0.8565, 0.9804, 0.8565, 0.9804, 0.8565, 0.9804, 0.8565, 0.9804, 0.8565, 0.9804, 0.8565, 0.9804, 0.8565, 0.9804, 0.8565, 0.9804, 0.8565, 0.9804, 0.8565, 0.9804, 0.8565, 0.9804, 0.8565, 0.9804, 0.8565, 0.9804, 0.8573, 0.9803, 0.8573, 0.9803, 0.8573, 0.9803, 0.8573, 0.9803, 0.8565, 0.9804, 0.8565, 0.9804, 0.8565, 0.9804, 0.8565, 0.9804, 0.8573, 0.9803, 0.8573, 0.9803, 0.8573, 0.9803, 0.8573, 0.9803, 0.8565, 0.9804, 0.8573, 0.9803, 0.8573, 0.9803, 0.8565, 0.9804, 0.8573, 0.9803, 0.8573, 0.9803, 0.8573, 0.9803, 0.8573, 0.9803, 0.8573, 0.9803, 0.8573, 0.9803, 0.8573, 0.9803, 0.8573, 0.9803, 0.8573, 0.9803, 0.8565, 0.9804, 0.8565, 0.9804, 0.8573, 0.9803, 0.8565, 0.9804, 0.8565, 0.9804, 0.8565, 0.9804, 0.8565, 0.9804, 0.8565, 0.9804, 0.8565, 0.9804, 0.8565, 0.9804, 0.8565, 0.9804, 0.8565, 0.9804, 0.8565, 0.9804, 0.8565, 0.9804, 0.8565, 0.9804, 0.8565, 0.9804, 0.8565, 0.9804, 0.8565, 0.9804, 0.8565, 0.9804, 0.8573, 0.9803, 0.8573, 0.9803, 0.8573, 0.9803, 0.8573, 0.9803, 0.8565, 0.9804, 0.8565, 0.9804, 0.8565, 0.9804, 0.8565, 0.9804, 0.8573, 0.9803, 0.8573, 0.9803, 0.8573, 0.9803, 0.8573, 0.9803, 0.8573, 0.9803, 0.8573, 0.9803, 0.8573, 0.9803, 0.8573, 0.9803, 0.8565, 0.9804, 0.8565, 0.9804, 0.8565, 0.9804, 0.8565, 0.9804, 0.976, 0.02998, 0.976, 0.02998, 0.9755, 0.03923, 0.9755, 0.03923, 0.9709, 0.03007, 0.9709, 0.03007, 0.9714, 0.0393, 0.9714, 0.0393, 0.976, 0.02998, 0.976, 0.02998, 0.9755, 0.03923, 0.9755, 0.03923, 0.976, 0.02998, 0.976, 0.02998, 0.9755, 0.03923, 0.9755, 0.03923, 0.9709, 0.03007, 0.9709, 0.03007, 0.9714, 0.0393, 0.9714, 0.0393, 0.976, 0.02998, 0.976, 0.02998, 0.9755, 0.03923, 0.9755, 0.03923, 0.9709, 0.03007, 0.9709, 0.03007, 0.9714, 0.0393, 0.9714, 0.0393, 0.976, 0.02998, 0.976, 0.02998, 0.9755, 0.03923, 0.9755, 0.03923, 0.9709, 0.03007, 0.976, 0.02998, 0.9755, 0.03923, 0.9714, 0.0393, 0.976, 0.02998, 0.976, 0.02998, 0.9755, 0.03923, 0.9755, 0.03923, 0.976, 0.02998, 0.976, 0.02998, 0.9755, 0.03923, 0.9755, 0.03923, 0.976, 0.02998, 0.9709, 0.03007, 0.9714, 0.0393, 0.9755, 0.03923, 0.9709, 0.03007, 0.9709, 0.03007, 0.9714, 0.0393, 0.9714, 0.0393, 0.9709, 0.03007, 0.9709, 0.03007, 0.9714, 0.0393, 0.9714, 0.0393, 0.9709, 0.03007, 0.9709, 0.03007, 0.9714, 0.0393, 0.9714, 0.0393, 0.9709, 0.03007, 0.9709, 0.03007, 0.9714, 0.0393, 0.9714, 0.0393, 0.7015, 0.1543, 0.7015, 0.1543, 0.7129, 0.1541, 0.7129, 0.1541, 0.7013, 0.1132, 0.7127, 0.113, 0.7127, 0.113, 0.7013, 0.1132, 0.9755, 0.03923, 0.9714, 0.0393, 0.9714, 0.0393, 0.9755, 0.03923, 0.7061, 0.8335, 0.706, 0.8283, 0.7083, 0.8283, 0.7083, 0.8334, 0.706, 0.8283, 0.7061, 0.8335, 0.7083, 0.8334, 0.7083, 0.8283, 0.7884, 0.9579, 0.7883, 0.9516, 0.7887, 0.9522, 0.7888, 0.9573, 0.7883, 0.9516, 0.7884, 0.9579, 0.7888, 0.9573, 0.7887, 0.9522, 0.7884, 0.9579, 0.7914, 0.9579, 0.791, 0.9573, 0.7888, 0.9573, 0.7883, 0.9516, 0.7914, 0.9515, 0.791, 0.9521, 0.7887, 0.9522, 0.7914, 0.9515, 0.7914, 0.9579, 0.791, 0.9573, 0.791, 0.9521, 0.7914, 0.9579, 0.7914, 0.9515, 0.791, 0.9521, 0.791, 0.9573, 0.8279, 0.05837, 0.8447, 0.05837, 0.8447, 0.1158, 0.8279, 0.1158, 0.8447, 0.1733, 0.8279, 0.1733, 0.8279, 0.1733, 0.8447, 0.1733, 0.8279, 0.1733, 0.8447, 0.1733, 0.8447, 0.2308, 0.8279, 0.2308, 0.8279, 0.2308, 0.8447, 0.2308, 0.8447, 0.2882, 0.8279, 0.2882, 0.8111, 0.1733, 0.8279, 0.1733, 0.8279, 0.2308, 0.8111, 0.2308, 0.8447, 0.1733, 0.8615, 0.1733, 0.8615, 0.2308, 0.8447, 0.2308, 0.8279, 0.1158, 0.8447, 0.1158, 0.8447, 0.1733, 0.8279, 0.1733, 0.8279, 0.1733, 0.8111, 0.1733, 0.8111, 0.1733, 0.8279, 0.1733, 0.8615, 0.1733, 0.8447, 0.1733, 0.8447, 0.1733, 0.8615, 0.1733, 0.8279, 0.1158, 0.8447, 0.1158, 0.8447, 0.1158, 0.8279, 0.1158, 0.5524, 0.04584, 0.08032, 0.04584, 0.08032, 0.04507, 0.5524, 0.04507, 0.5524, 0.04507, 0.08032, 0.04507, 0.08032, 0.04287, 0.5524, 0.04287, 0.5524, 0.04287, 0.08032, 0.04287, 0.08032, 0.03958, 0.5524, 0.03958, 0.5524, 0.03958, 0.08032, 0.03958, 0.08032, 0.03571, 0.5524, 0.03571, 0.5524, 0.03571, 0.08032, 0.03571, 0.08032, 0.03183, 0.5524, 0.03183, 0.5524, 0.03183, 0.08032, 0.03183, 0.08032, 0.02854, 0.5524, 0.02854, 0.5524, 0.02854, 0.08032, 0.02854, 0.08032, 0.02634, 0.5524, 0.02634, 0.5524, 0.02634, 0.08032, 0.02634, 0.08032, 0.02557, 0.5524, 0.02557, 0.5524, 0.02557, 0.08032, 0.02557, 0.08032, 0.02634, 0.5524, 0.02634, 0.5524, 0.02634, 0.08032, 0.02634, 0.08032, 0.02854, 0.5524, 0.02854, 0.5524, 0.02854, 0.08032, 0.02854, 0.08032, 0.03183, 0.5524, 0.03183, 0.5524, 0.03183, 0.08032, 0.03183, 0.08032, 0.03571, 0.5524, 0.03571, 0.5524, 0.03571, 0.08032, 0.03571, 0.08032, 0.03958, 0.5524, 0.03958, 0.5524, 0.03958, 0.08032, 0.03958, 0.08032, 0.04287, 0.5524, 0.04287, 0.08032, 0.04507, 0.08032, 0.04584, 0.08032, 0.04507, 0.08032, 0.04287, 0.08032, 0.03958, 0.08032, 0.03571, 0.08032, 0.03183, 0.08032, 0.02854, 0.08032, 0.02634, 0.08032, 0.02557, 0.08032, 0.02634, 0.08032, 0.02854, 0.08032, 0.03183, 0.08032, 0.03571, 0.08032, 0.03958, 0.08032, 0.04287, 0.5524, 0.04287, 0.08032, 0.04287, 0.08032, 0.04507, 0.5524, 0.04507, 0.5524, 0.04507, 0.08032, 0.04507, 0.08032, 0.04584, 0.5524, 0.04584, 0.5524, 0.04584, 0.5524, 0.04507, 0.5524, 0.04287, 0.5524, 0.03958, 0.5524, 0.03571, 0.5524, 0.03183, 0.5524, 0.02854, 0.5524, 0.02634, 0.5524, 0.02557, 0.5524, 0.02634, 0.5524, 0.02854, 0.5524, 0.03183, 0.5524, 0.03571, 0.5524, 0.03958, 0.5524, 0.04287, 0.5524, 0.04507])
me_cylinder_008.materials.append(mat_material_009)
me_cylinder_008.materials.append(mat_material_001)
me_cylinder_008.materials.append(mat_material_010)
me_cylinder_008.materials.append(mat_material_011)
me_cylinder_008.use_remesh_fix_poles = True
me_cylinder_008.use_remesh_preserve_attributes = False
me_cylinder_008.use_mirror_vertex_groups = False
me_cylinder_008.update()

# ---- objects
ob_cylinder_007 = bpy.data.objects.new('Cylinder.007', me_cylinder_008)

# ---- transforms, parenting, visibility, modifiers, constraints
ob_cylinder_007.location = (0.01105, 0.02035, 0.03595)
ob_cylinder_007.rotation_euler = (1.571, -0.0, 1.571)
ob_cylinder_007.scale = (0.24, 0.3388, 0.7662)
ob_cylinder_007.lineart.crease_threshold = 0.0

# ---- collection membership
col_collection.objects.link(ob_cylinder_007)

# ---- scene / render settings (as saved in the file)
scene.frame_start = 1; scene.frame_end = 250; scene.frame_set(1)
scene.render.engine = 'BLENDER_EEVEE_NEXT'
scene.cycles.use_denoising = False
scene.cycles.samples = 128
scene.cycles.sampling_pattern = 'TABULATED_SOBOL'
scene.cycles.use_adaptive_sampling = False
scene.cycles.use_light_tree = False
scene.view_settings.view_transform = 'Filmic'
bpy.context.view_layer.update()

# ---- added for rendering (the .blend has no active camera and no usable light): camera, sun
cam_auto = bpy.data.cameras.new('AutoCamera')
cam_auto.lens = 50.0
cam_auto.sensor_width = 36.0
cam_auto.clip_end = 1000.0
ob_auto_camera = bpy.data.objects.new('AutoCamera', cam_auto)
scene.collection.objects.link(ob_auto_camera)
ob_auto_camera.location = (0.894291, -1.1929, 0.715276)
ob_auto_camera.rotation_euler = (1.09748, -7.21219e-08, 0.694738)
scene.camera = ob_auto_camera
light_auto_sun = bpy.data.lights.new('AutoSun', 'SUN')
light_auto_sun.energy = 3.0
light_auto_sun.angle = 0.0523599
ob_auto_sun = bpy.data.objects.new('AutoSun', light_auto_sun)
scene.collection.objects.link(ob_auto_sun)
ob_auto_sun.rotation_euler = (0.872665, 0.174533, 0.523599)
bpy.context.view_layer.update()
